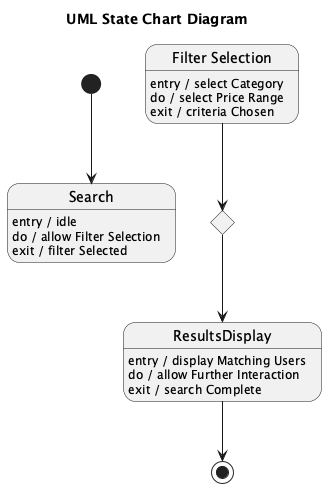

The diagram above was rendered by PlantUML. Its source (embedded in the PNG):
@startuml
title UML State Chart Diagram

[*] --> Search

state Search
Search : entry / idle
Search : do / allow Filter Selection
Search : exit / filter Selected

state "Filter Selection" as FilterSelection
FilterSelection : entry / select Category
FilterSelection : do / select Price Range
FilterSelection : exit / criteria Chosen

state SearchResults <<choice>>
FilterSelection --> SearchResults

state ResultsDisplay
ResultsDisplay : entry / display Matching Users
ResultsDisplay : do / allow Further Interaction
ResultsDisplay : exit / search Complete

SearchResults --> ResultsDisplay

ResultsDisplay --> [*]

@enduml